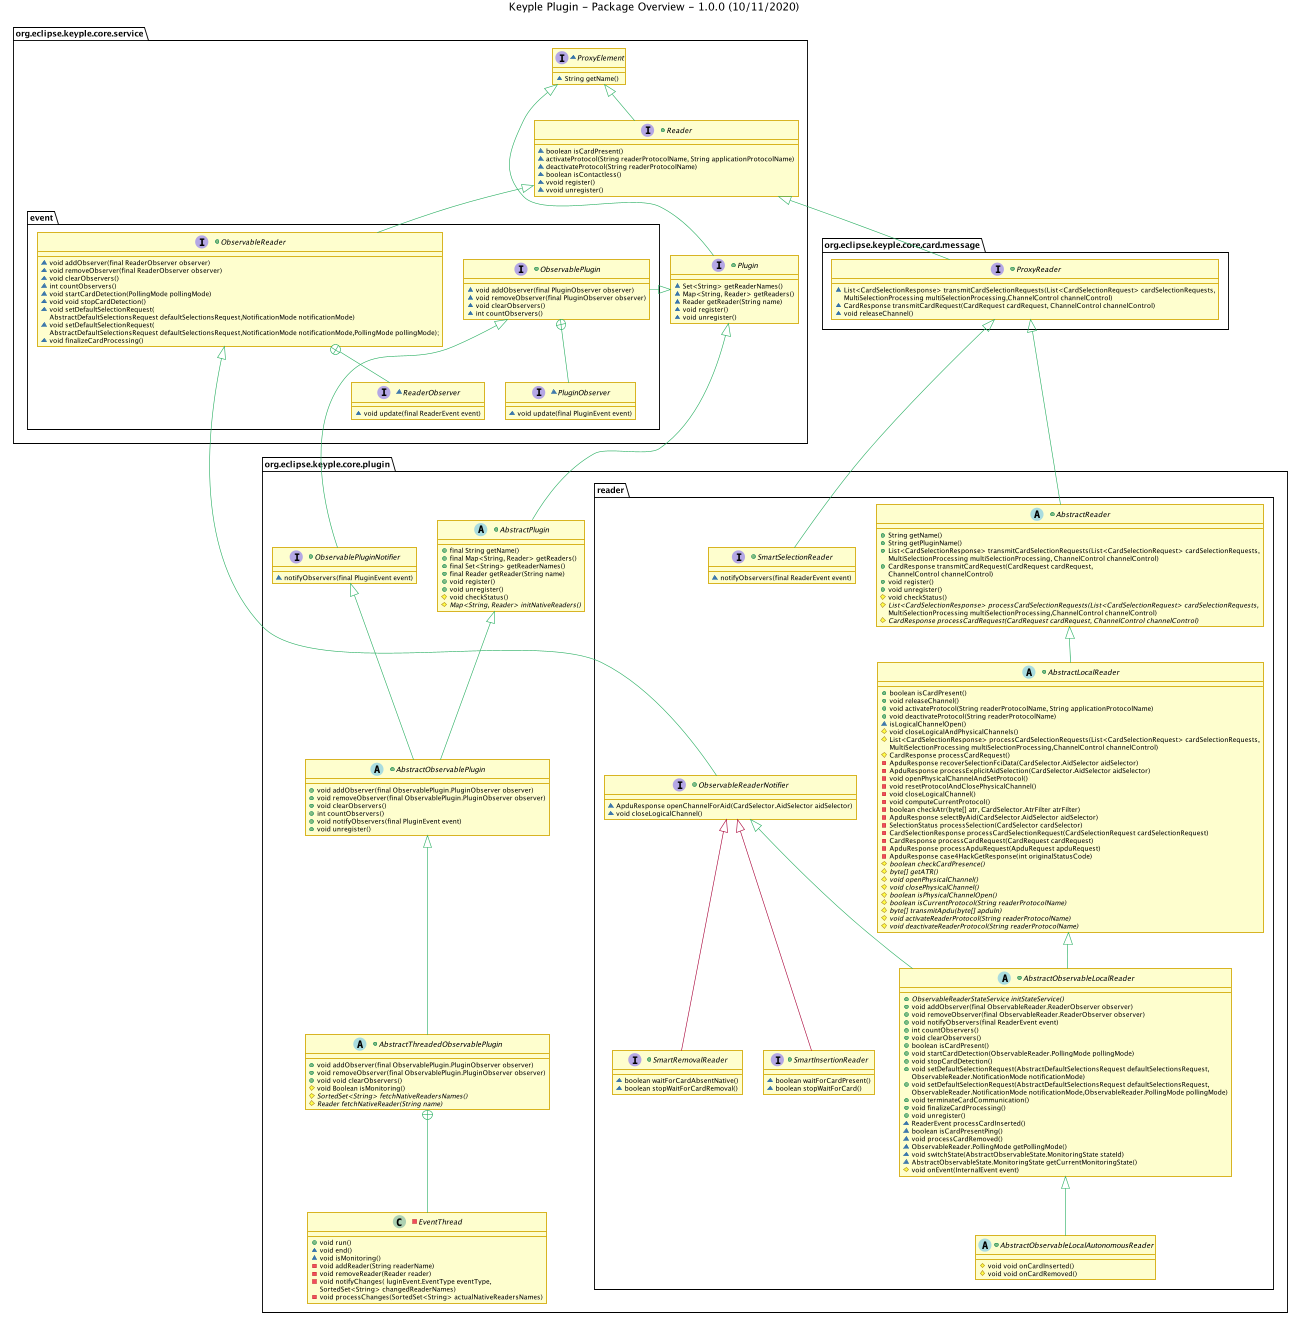

The diagram above was rendered by PlantUML. Its source (embedded in the PNG):
@startuml
title
    Keyple Plugin - Package Overview - 1.0.0 (10/11/2020)
end title



skinparam Shadowing false
skinparam ClassFontStyle italic
skinparam ClassBorderColor #D4AC0D
skinparam stereotypeABorderColor #A9DCDF
skinparam stereotypeIBorderColor #B4A7E5
skinparam stereotypeCBorderColor #ADD1B2
skinparam stereotypeEBorderColor #EB93DF
skinparam ClassBackgroundColor<<red>> #FDEDEC
skinparam ClassBorderColor<<red>> #E74C3C
hide <<red>> stereotype
skinparam ClassBackgroundColor<<purple>> #F4ECF7
skinparam ClassBorderColor<<purple>> #8E44AD
hide <<purple>> stereotype
skinparam ClassBackgroundColor<<blue>> #EBF5FB
skinparam ClassBorderColor<<blue>> #3498DB
hide <<blue>> stereotype
skinparam ClassBackgroundColor<<green>> #E9F7EF
skinparam ClassBorderColor<<green>> #27AE60
hide <<green>> stereotype
skinparam ClassBackgroundColor<<grey>> #EAECEE
skinparam ClassBorderColor<<grey>> #2C3E50
hide <<grey>> stereotype

package "org.eclipse.keyple.core.card.message" {
    +interface ProxyReader {
        ~List<CardSelectionResponse> transmitCardSelectionRequests(List<CardSelectionRequest> cardSelectionRequests,
        MultiSelectionProcessing multiSelectionProcessing,ChannelControl channelControl)
        ~CardResponse transmitCardRequest(CardRequest cardRequest, ChannelControl channelControl)
        ~void releaseChannel()
    }
}

package "org.eclipse.keyple.core.service" {
    package "event" {
      +interface ObservablePlugin{
        ~void addObserver(final PluginObserver observer)
        ~void removeObserver(final PluginObserver observer)
        ~void clearObservers()
        ~int countObservers()
      }
      ~interface PluginObserver{
        ~void update(final PluginEvent event)
      }
      +interface ObservableReader {
        ~void addObserver(final ReaderObserver observer)
        ~void removeObserver(final ReaderObserver observer)
        ~void clearObservers()
        ~int countObservers()
        ~void startCardDetection(PollingMode pollingMode)
        ~void void stopCardDetection()
        ~void setDefaultSelectionRequest(
        AbstractDefaultSelectionsRequest defaultSelectionsRequest,NotificationMode notificationMode)
        ~void setDefaultSelectionRequest(
        AbstractDefaultSelectionsRequest defaultSelectionsRequest,NotificationMode notificationMode,PollingMode pollingMode);
        ~void finalizeCardProcessing()
      }
      ~interface ReaderObserver{
       ~void update(final ReaderEvent event)
      }
    }
    ~interface ProxyElement{
         ~String getName()
    }
    +interface Plugin {
        ~Set<String> getReaderNames()
        ~Map<String, Reader> getReaders()
        ~Reader getReader(String name)
        ~void register()
        ~void unregister()
    }
    +interface Reader {
        ~boolean isCardPresent()
        ~activateProtocol(String readerProtocolName, String applicationProtocolName)
        ~deactivateProtocol(String readerProtocolName)
        ~boolean isContactless()
        ~vvoid register()
        ~vvoid unregister()
    }
}

package "org.eclipse.keyple.core.plugin" as root {
    +interface ObservablePluginNotifier {
        ~notifyObservers(final PluginEvent event)
    }
    +abstract class AbstractPlugin{
        +final String getName()
        +final Map<String, Reader> getReaders()
        +final Set<String> getReaderNames()
        +final Reader getReader(String name)
        +void register()
        +void unregister()
        #void checkStatus()
        #{abstract} Map<String, Reader> initNativeReaders()

    }
    +abstract class AbstractObservablePlugin {
        +void addObserver(final ObservablePlugin.PluginObserver observer)
        +void removeObserver(final ObservablePlugin.PluginObserver observer)
        +void clearObservers()
        +int countObservers()
        +void notifyObservers(final PluginEvent event)
        +void unregister()
    }

    +abstract class AbstractThreadedObservablePlugin {
        +void addObserver(final ObservablePlugin.PluginObserver observer)
        +void removeObserver(final ObservablePlugin.PluginObserver observer)
        +void void clearObservers()
        #void Boolean isMonitoring()
        #{abstract} SortedSet<String> fetchNativeReadersNames()
        #{abstract} Reader fetchNativeReader(String name)
    }

    -class EventThread {
        +void run()
        ~void end()
        ~void isMonitoring()
        -void addReader(String readerName)
        -void removeReader(Reader reader)
        -void notifyChanges( luginEvent.EventType eventType,
              SortedSet<String> changedReaderNames)
        -void processChanges(SortedSet<String> actualNativeReadersNames)
    }

    package "reader"{
        +interface ObservableReaderNotifier {
            ~ApduResponse openChannelForAid(CardSelector.AidSelector aidSelector)
            ~void closeLogicalChannel()
        }
        +interface SmartSelectionReader {
            ~notifyObservers(final ReaderEvent event)
        }
        +interface SmartRemovalReader {
            ~boolean waitForCardAbsentNative()
            ~boolean stopWaitForCardRemoval()
        }
        +interface SmartInsertionReader {
            ~boolean waitForCardPresent()
            ~boolean stopWaitForCard()
        }
        +abstract class AbstractReader{
            +String getName()
            +String getPluginName()
            +List<CardSelectionResponse> transmitCardSelectionRequests(List<CardSelectionRequest> cardSelectionRequests,
            MultiSelectionProcessing multiSelectionProcessing, ChannelControl channelControl)
            +CardResponse transmitCardRequest(CardRequest cardRequest,
            ChannelControl channelControl)
            +void register()
            +void unregister()
            #void checkStatus()
            #{abstract} List<CardSelectionResponse> processCardSelectionRequests(List<CardSelectionRequest> cardSelectionRequests,
            MultiSelectionProcessing multiSelectionProcessing,ChannelControl channelControl)
            #{abstract} CardResponse processCardRequest(CardRequest cardRequest, ChannelControl channelControl)
        }

         +abstract class AbstractLocalReader{
            +boolean isCardPresent()
            +void releaseChannel()
            +void activateProtocol(String readerProtocolName, String applicationProtocolName)
            +void deactivateProtocol(String readerProtocolName)
            ~isLogicalChannelOpen()
            #void closeLogicalAndPhysicalChannels()
            #List<CardSelectionResponse> processCardSelectionRequests(List<CardSelectionRequest> cardSelectionRequests,
            MultiSelectionProcessing multiSelectionProcessing,ChannelControl channelControl)
            #CardResponse processCardRequest()
            -ApduResponse recoverSelectionFciData(CardSelector.AidSelector aidSelector)
            -ApduResponse processExplicitAidSelection(CardSelector.AidSelector aidSelector)
            -void openPhysicalChannelAndSetProtocol()
            -void resetProtocolAndClosePhysicalChannel()
            -void closeLogicalChannel()
            -void computeCurrentProtocol()
            -boolean checkAtr(byte[] atr, CardSelector.AtrFilter atrFilter)
            -ApduResponse selectByAid(CardSelector.AidSelector aidSelector)
            -SelectionStatus processSelection(CardSelector cardSelector)
            -CardSelectionResponse processCardSelectionRequest(CardSelectionRequest cardSelectionRequest)
            -CardResponse processCardRequest(CardRequest cardRequest)
            -ApduResponse processApduRequest(ApduRequest apduRequest)
            -ApduResponse case4HackGetResponse(int originalStatusCode)
            #{abstract} boolean checkCardPresence()
            #{abstract} byte[] getATR()
            #{abstract} void openPhysicalChannel()
            #{abstract} void closePhysicalChannel()
            #{abstract} boolean isPhysicalChannelOpen()
            #{abstract} boolean isCurrentProtocol(String readerProtocolName)
            #{abstract} byte[] transmitApdu(byte[] apduIn)
            #{abstract} void activateReaderProtocol(String readerProtocolName)
            #{abstract} void deactivateReaderProtocol(String readerProtocolName)
         }

         +abstract class AbstractObservableLocalReader{
            +{abstract} ObservableReaderStateService initStateService()
            +void addObserver(final ObservableReader.ReaderObserver observer)
            +void removeObserver(final ObservableReader.ReaderObserver observer)
            +void notifyObservers(final ReaderEvent event)
            +int countObservers()
            +void clearObservers()
            +boolean isCardPresent()
            +void startCardDetection(ObservableReader.PollingMode pollingMode)
            +void stopCardDetection()
            +void setDefaultSelectionRequest(AbstractDefaultSelectionsRequest defaultSelectionsRequest,
            ObservableReader.NotificationMode notificationMode)
            +void setDefaultSelectionRequest(AbstractDefaultSelectionsRequest defaultSelectionsRequest,
            ObservableReader.NotificationMode notificationMode,ObservableReader.PollingMode pollingMode)
            +void terminateCardCommunication()
            +void finalizeCardProcessing()
            +void unregister()
            ~ReaderEvent processCardInserted()
            ~boolean isCardPresentPing()
            ~void processCardRemoved()
            ~ObservableReader.PollingMode getPollingMode()
            ~void switchState(AbstractObservableState.MonitoringState stateId)
            ~AbstractObservableState.MonitoringState getCurrentMonitoringState()
            #void onEvent(InternalEvent event)

         }

         +abstract class AbstractObservableLocalAutonomousReader{
            #void void onCardInserted()
            #void void onCardRemoved()
         }
    }
}


ProxyElement <|-- Reader #27AE60
ProxyElement <|-- Plugin #27AE60
Reader <|- ProxyReader #27AE60
Reader <|-- ObservableReader #27AE60
ObservableReader +-- ReaderObserver #27AE60
ObservableReader <|-- ObservableReaderNotifier #27AE60
ObservableReaderNotifier <|-- SmartRemovalReader
ObservableReaderNotifier <|-- SmartInsertionReader
Plugin <|- AbstractPlugin #27AE60
Plugin <|- ObservablePlugin #27AE60
AbstractPlugin <|-- AbstractObservablePlugin #27AE60
ObservablePluginNotifier <|-- AbstractObservablePlugin #27AE60
AbstractObservablePlugin <|-- AbstractThreadedObservablePlugin #27AE60
AbstractThreadedObservablePlugin +-- EventThread #27AE60
ObservablePlugin <|--- ObservablePluginNotifier #27AE60
ObservablePlugin +-- PluginObserver #27AE60
ProxyReader <|--- AbstractReader #27AE60
ProxyReader <|- SmartSelectionReader #27AE60
AbstractReader <|-- AbstractLocalReader #27AE60
AbstractLocalReader <|-- AbstractObservableLocalReader #27AE60
AbstractObservableLocalReader <|-- AbstractObservableLocalAutonomousReader #27AE60
ObservableReaderNotifier <|-- AbstractObservableLocalReader #27AE60







@enduml